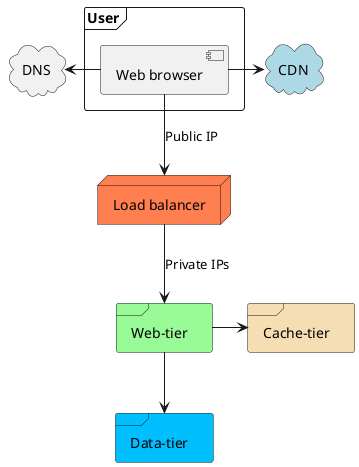

The diagram above was rendered by PlantUML. Its source (embedded in the PNG):
@startuml
Node "Load balancer" as balancer #Coral
frame "Web-tier" as web #palegreen
frame User {
    component "Web browser" as browser
}
cloud DNS
browser -d-> balancer : Public IP
balancer -d-> web : Private IPs

browser -l-> DNS

cloud CDN #lightblue
browser -r-> CDN

frame "Data-tier" as data #DeepSkyBlue
frame "Cache-tier" as cache #Wheat

web -> cache
web --> data
@enduml